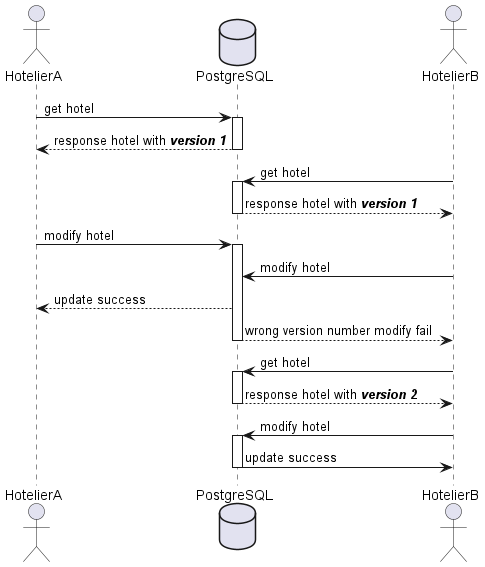

The diagram above was rendered by PlantUML. Its source (embedded in the PNG):
@startuml
actor HotelierA
database PostgreSQL
actor HotelierB

HotelierA->PostgreSQL:get hotel
activate PostgreSQL
PostgreSQL-->HotelierA:response hotel with //**version 1**//
deactivate PostgreSQL

HotelierB->PostgreSQL:get hotel
activate PostgreSQL
PostgreSQL-->HotelierB:response hotel with //**version 1**//
deactivate PostgreSQL

HotelierA->PostgreSQL:modify hotel
activate PostgreSQL
HotelierB->PostgreSQL:modify hotel
PostgreSQL-->HotelierA:update success

PostgreSQL-->HotelierB:wrong version number modify fail
deactivate PostgreSQL

HotelierB->PostgreSQL:get hotel
activate PostgreSQL
return response hotel with //**version 2**//
HotelierB->PostgreSQL:modify hotel
activate PostgreSQL
PostgreSQL->HotelierB:update success
deactivate PostgreSQL
@enduml